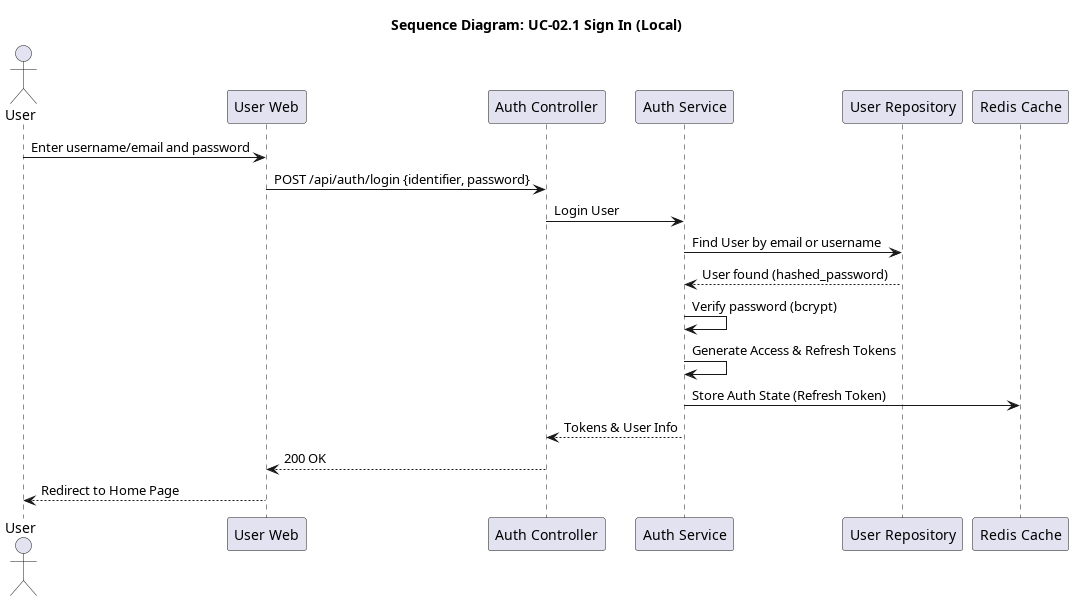

The diagram above was rendered by PlantUML. Its source (embedded in the PNG):
@startuml seq_02_local_sign_in
title Sequence Diagram: UC-02.1 Sign In (Local)

actor User
participant "User Web" as Frontend
participant "Auth Controller" as Controller
participant "Auth Service" as Service
participant "User Repository" as Repo
participant "Redis Cache" as Redis

User -> Frontend: Enter username/email and password
Frontend -> Controller: POST /api/auth/login {identifier, password}
Controller -> Service: Login User
Service -> Repo: Find User by email or username
Repo --> Service: User found (hashed_password)
Service -> Service: Verify password (bcrypt)
Service -> Service: Generate Access & Refresh Tokens
Service -> Redis: Store Auth State (Refresh Token)
Service --> Controller: Tokens & User Info
Controller --> Frontend: 200 OK
Frontend --> User: Redirect to Home Page
@enduml